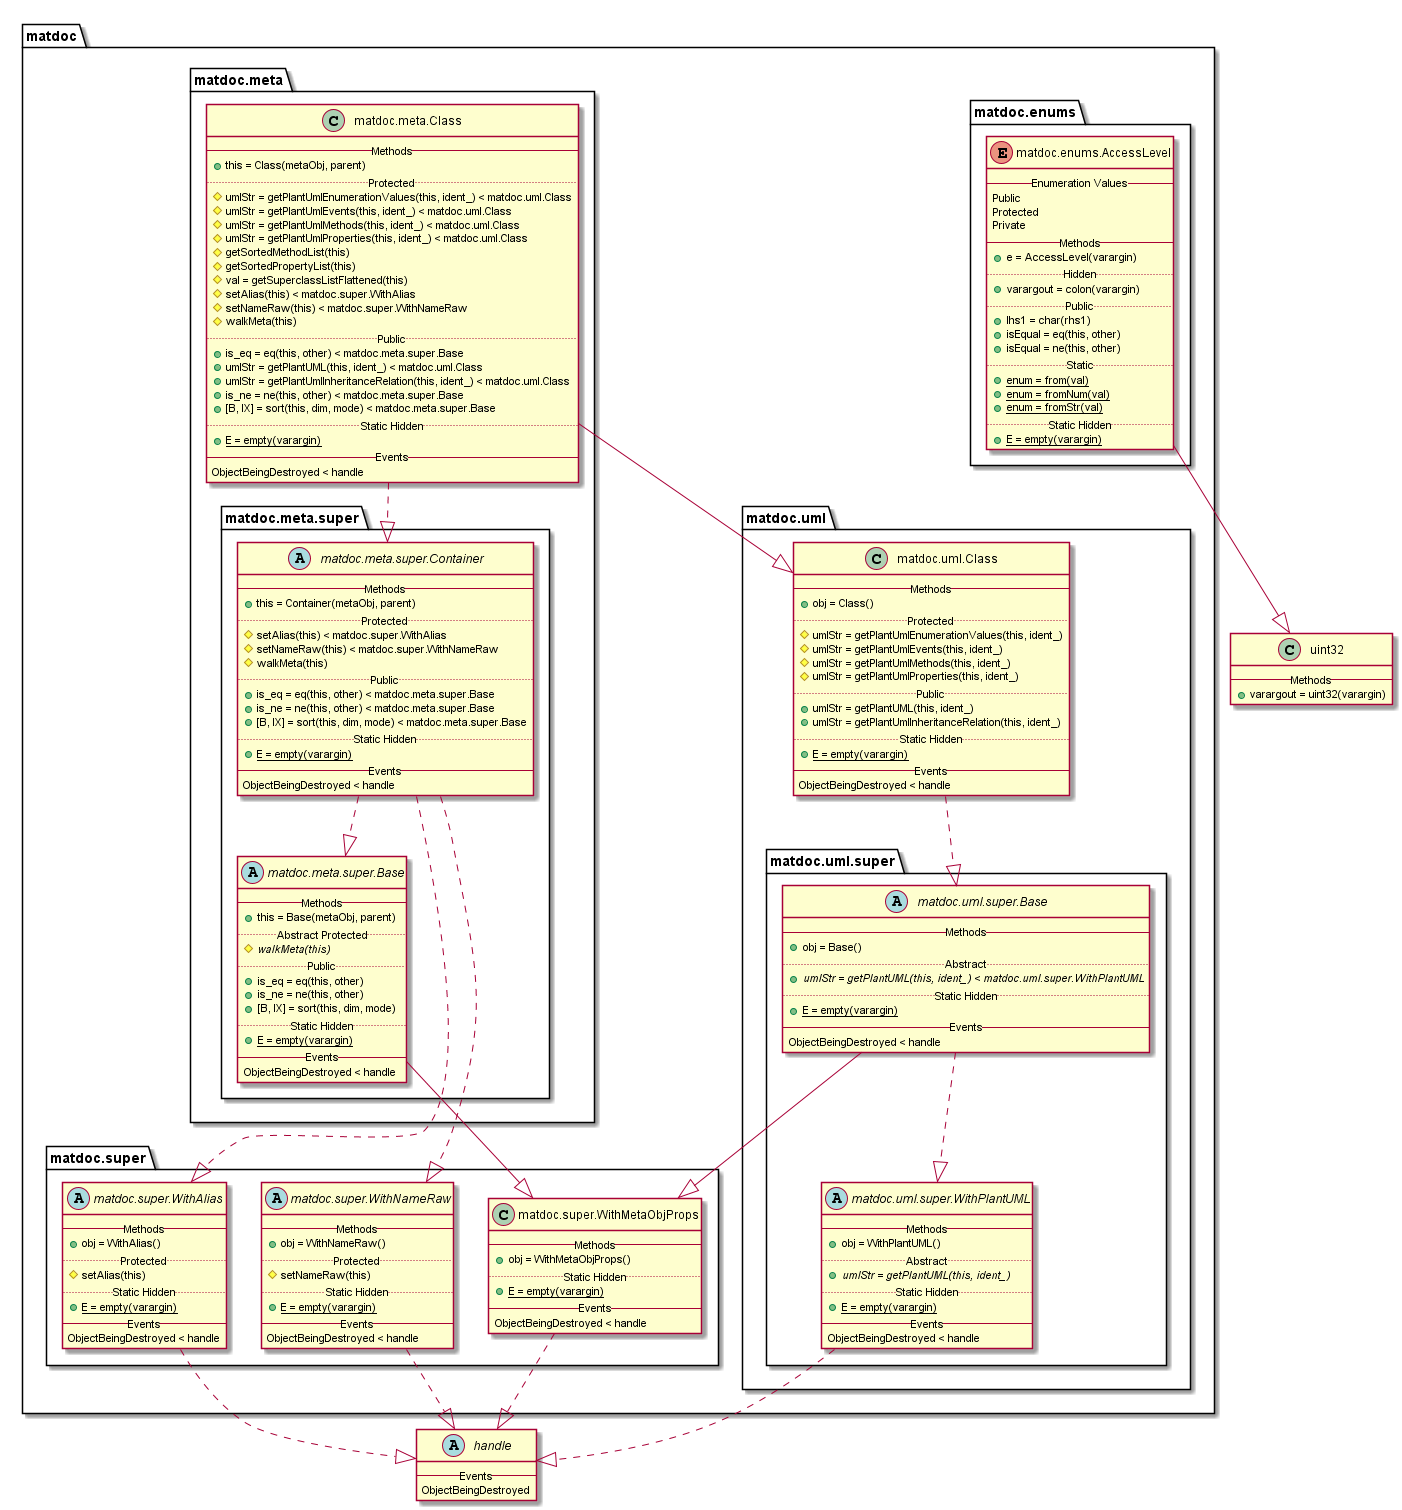

The diagram above was rendered by PlantUML. Its source (embedded in the PNG):
@startuml

set namespaceSeparator none

abstract class handle {
   -- Events --
   ObjectBeingDestroyed
}

class uint32 {
   -- Methods --
   {method} + varargout = uint32(varargin)
}

package matdoc {

   package matdoc.enums {
   
      enum matdoc.enums.AccessLevel {
         -- Enumeration Values --
         Public
         Protected
         Private
         -- Methods --
         {method} + e = AccessLevel(varargin)
         .. Hidden ..
         {method} + varargout = colon(varargin)
         .. Public ..
         {method} + lhs1 = char(rhs1)
         {method} + isEqual = eq(this, other)
         {method} + isEqual = ne(this, other)
         .. Static ..
         {method} {static} + enum = from(val)
         {method} {static} + enum = fromNum(val)
         {method} {static} + enum = fromStr(val)
         .. Static Hidden ..
         {method} {static} + E = empty(varargin)
      }
   
   }

   package matdoc.meta {
   
      class matdoc.meta.Class {
         -- Methods --
         {method} + this = Class(metaObj, parent)
         .. Protected ..
         {method} # umlStr = getPlantUmlEnumerationValues(this, ident_) < matdoc.uml.Class
         {method} # umlStr = getPlantUmlEvents(this, ident_) < matdoc.uml.Class
         {method} # umlStr = getPlantUmlMethods(this, ident_) < matdoc.uml.Class
         {method} # umlStr = getPlantUmlProperties(this, ident_) < matdoc.uml.Class
         {method} # getSortedMethodList(this)
         {method} # getSortedPropertyList(this)
         {method} # val = getSuperclassListFlattened(this)
         {method} # setAlias(this) < matdoc.super.WithAlias
         {method} # setNameRaw(this) < matdoc.super.WithNameRaw
         {method} # walkMeta(this)
         .. Public ..
         {method} + is_eq = eq(this, other) < matdoc.meta.super.Base
         {method} + umlStr = getPlantUML(this, ident_) < matdoc.uml.Class
         {method} + umlStr = getPlantUmlInheritanceRelation(this, ident_) < matdoc.uml.Class
         {method} + is_ne = ne(this, other) < matdoc.meta.super.Base
         {method} + [B, IX] = sort(this, dim, mode) < matdoc.meta.super.Base
         .. Static Hidden ..
         {method} {static} + E = empty(varargin)
         -- Events --
         ObjectBeingDestroyed < handle
      }
   
      package matdoc.meta.super {
      
         abstract class matdoc.meta.super.Base {
            -- Methods --
            {method} + this = Base(metaObj, parent)
            .. Abstract Protected ..
            {method} {abstract} # walkMeta(this)
            .. Public ..
            {method} + is_eq = eq(this, other)
            {method} + is_ne = ne(this, other)
            {method} + [B, IX] = sort(this, dim, mode)
            .. Static Hidden ..
            {method} {static} + E = empty(varargin)
            -- Events --
            ObjectBeingDestroyed < handle
         }
      
         abstract class matdoc.meta.super.Container {
            -- Methods --
            {method} + this = Container(metaObj, parent)
            .. Protected ..
            {method} # setAlias(this) < matdoc.super.WithAlias
            {method} # setNameRaw(this) < matdoc.super.WithNameRaw
            {method} # walkMeta(this)
            .. Public ..
            {method} + is_eq = eq(this, other) < matdoc.meta.super.Base
            {method} + is_ne = ne(this, other) < matdoc.meta.super.Base
            {method} + [B, IX] = sort(this, dim, mode) < matdoc.meta.super.Base
            .. Static Hidden ..
            {method} {static} + E = empty(varargin)
            -- Events --
            ObjectBeingDestroyed < handle
         }
      
      }
   
   }

   package matdoc.super {
   
      abstract class matdoc.super.WithAlias {
         -- Methods --
         {method} + obj = WithAlias()
         .. Protected ..
         {method} # setAlias(this)
         .. Static Hidden ..
         {method} {static} + E = empty(varargin)
         -- Events --
         ObjectBeingDestroyed < handle
      }
   
      class matdoc.super.WithMetaObjProps {
         -- Methods --
         {method} + obj = WithMetaObjProps()
         .. Static Hidden ..
         {method} {static} + E = empty(varargin)
         -- Events --
         ObjectBeingDestroyed < handle
      }
   
      abstract class matdoc.super.WithNameRaw {
         -- Methods --
         {method} + obj = WithNameRaw()
         .. Protected ..
         {method} # setNameRaw(this)
         .. Static Hidden ..
         {method} {static} + E = empty(varargin)
         -- Events --
         ObjectBeingDestroyed < handle
      }
   
   }

   package matdoc.uml {
   
      class matdoc.uml.Class {
         -- Methods --
         {method} + obj = Class()
         .. Protected ..
         {method} # umlStr = getPlantUmlEnumerationValues(this, ident_)
         {method} # umlStr = getPlantUmlEvents(this, ident_)
         {method} # umlStr = getPlantUmlMethods(this, ident_)
         {method} # umlStr = getPlantUmlProperties(this, ident_)
         .. Public ..
         {method} + umlStr = getPlantUML(this, ident_)
         {method} + umlStr = getPlantUmlInheritanceRelation(this, ident_)
         .. Static Hidden ..
         {method} {static} + E = empty(varargin)
         -- Events --
         ObjectBeingDestroyed < handle
      }
   
      package matdoc.uml.super {
      
         abstract class matdoc.uml.super.Base {
            -- Methods --
            {method} + obj = Base()
            .. Abstract ..
            {method} {abstract} + umlStr = getPlantUML(this, ident_) < matdoc.uml.super.WithPlantUML
            .. Static Hidden ..
            {method} {static} + E = empty(varargin)
            -- Events --
            ObjectBeingDestroyed < handle
         }
      
         abstract class matdoc.uml.super.WithPlantUML {
            -- Methods --
            {method} + obj = WithPlantUML()
            .. Abstract ..
            {method} {abstract} + umlStr = getPlantUML(this, ident_)
            .. Static Hidden ..
            {method} {static} + E = empty(varargin)
            -- Events --
            ObjectBeingDestroyed < handle
         }
      
      }
   
   }

}


matdoc.enums.AccessLevel --|> uint32
matdoc.meta.Class ..|> matdoc.meta.super.Container
matdoc.meta.Class --|> matdoc.uml.Class
matdoc.meta.super.Base --|> matdoc.super.WithMetaObjProps
matdoc.meta.super.Container ..|> matdoc.meta.super.Base
matdoc.meta.super.Container ..|> matdoc.super.WithNameRaw
matdoc.meta.super.Container ..|> matdoc.super.WithAlias
matdoc.super.WithAlias ..|> handle
matdoc.super.WithMetaObjProps ..|> handle
matdoc.super.WithNameRaw ..|> handle
matdoc.uml.Class ..|> matdoc.uml.super.Base
matdoc.uml.super.Base --|> matdoc.super.WithMetaObjProps
matdoc.uml.super.Base ..|> matdoc.uml.super.WithPlantUML
matdoc.uml.super.WithPlantUML ..|> handle

@enduml